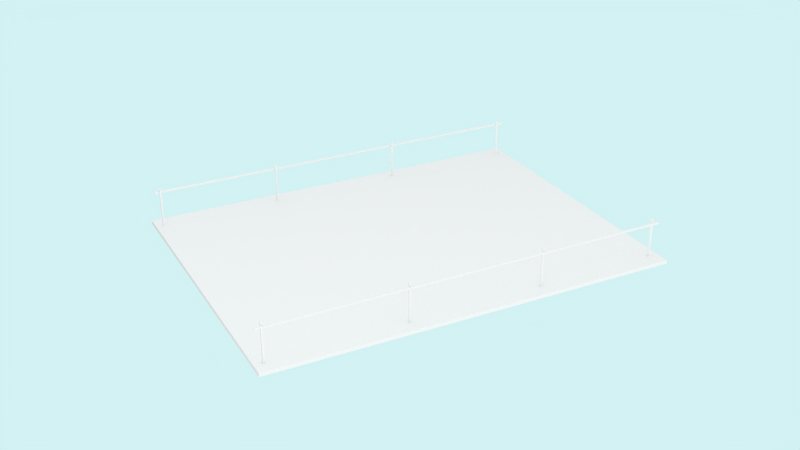# Source: ramp-top.blend  (saved by Blender 2.78.0; exported with 4.5.12 LTS)
import bpy
from mathutils import Matrix  # noqa: F401  (used for matrix-valued properties, if any)

bpy.ops.wm.read_factory_settings(use_empty=True)
scene = bpy.context.scene
scene.name = 'Scene'

# ---- collections
col_collection_20 = bpy.data.collections.new('Collection 20'); scene.collection.children.link(col_collection_20)

# ---- images (referenced by path relative to the original .blend; pixels are not part of the script)
import os
ASSET_DIR = os.environ.get("B2B_ASSET_DIR", "")  # directory of the original .blend (textures are referenced by path, not embedded)
HERE = os.path.dirname(os.path.abspath(__file__))  # packed textures are extracted next to this script under _unpacked/

def load_image(name, relpath, width, height, colorspace="sRGB"):
    """Load a texture the original file referenced (path relative to the .blend, or extracted next to this script)."""
    p = next((c for c in (os.path.join(HERE, relpath), os.path.join(ASSET_DIR, relpath)) if relpath and os.path.exists(c)), "")
    if p:
        img = bpy.data.images.load(p, check_existing=True)
        img.name = name
    else:  # same state as the original file: an image datablock whose file is absent (Cycles renders it pink)
        img = bpy.data.images.new(name, width, height)
        img.source = "FILE"
        img.filepath = "//" + (relpath or name)
    img.colorspace_settings.name = colorspace
    return img
img_azerbajian_landscape_jpg = load_image('Azerbajian_landscape.jpg', 'Azerbajian_landscape.jpg', 1024, 1024, 'sRGB')

# ---- materials (node trees are filled in below, after node groups)
mat_material = bpy.data.materials.new('Material')
mat_material.alpha_threshold = 0.0
mat_material.preview_render_type = 'CUBE'
mat_material.roughness = 0.5
mat_material.line_color = (0.0, 0.0, 0.0, 1.0)

# ---- material node trees
mat_material.use_nodes = True; mat_material.node_tree.nodes.clear()
_N = mat_material.node_tree.nodes; _L = mat_material.node_tree.links
n0 = _N.new('ShaderNodeOutputMaterial'); n0.name = 'Material Output'; n0.location = (300, 300)
n1 = _N.new('ShaderNodeMixShader'); n1.name = 'Mix Shader'; n1.location = (71, 391)
n2 = _N.new('ShaderNodeBsdfDiffuse'); n2.name = 'Diffuse BSDF'; n2.location = (-225, 334)
n2.inputs[0].default_value = (1.0, 1.0, 1.0, 1.0)
n3 = _N.new('ShaderNodeBsdfTranslucent'); n3.name = 'Translucent BSDF'; n3.location = (-246, 164)
n3.inputs[0].default_value = (0.0, 0.0, 0.0, 1.0)
n4 = _N.new('ShaderNodeFresnel'); n4.name = 'Fresnel'; n4.location = (-225, 457)
n4.inputs[0].default_value = 1.519
_L.new(n1.outputs[0], n0.inputs[0])
_L.new(n4.outputs[0], n1.inputs[0])
_L.new(n2.outputs[0], n1.inputs[1])
_L.new(n3.outputs[0], n1.inputs[2])
n0.is_active_output = True

# ---- world
world_world = bpy.data.worlds.new('World'); scene.world = world_world
world_world.use_nodes = True; world_world.node_tree.nodes.clear()
_N = world_world.node_tree.nodes; _L = world_world.node_tree.links
n0 = _N.new('ShaderNodeTexEnvironment'); n0.name = 'Environment Texture'; n0.location = (-500, 131)
n0.width = 140
n0.image = img_azerbajian_landscape_jpg
n1 = _N.new('ShaderNodeMapping'); n1.name = 'Mapping'; n1.location = (-942, 229)
n1.inputs[2].default_value = (0.0, 0.0, 0.7854)
n2 = _N.new('ShaderNodeTexCoord'); n2.name = 'Texture Coordinate'; n2.location = (-1186, 213)
n3 = _N.new('ShaderNodeBackground'); n3.name = 'Background.001'; n3.location = (4, 105)
n4 = _N.new('ShaderNodeHueSaturation'); n4.name = 'Hue Saturation Value'; n4.location = (-267, 140)
n4.inputs[1].default_value = 0.0
n5 = _N.new('ShaderNodeBackground'); n5.name = 'Background'; n5.location = (4, 236)
n5.inputs[0].default_value = (0.7135, 0.9824, 1.0, 1.0)
n5.inputs[1].default_value = 0.9
n6 = _N.new('ShaderNodeOutputWorld'); n6.name = 'World Output'; n6.location = (492, 245)
n7 = _N.new('ShaderNodeLightPath'); n7.name = 'Light Path'; n7.location = (4, 526)
n8 = _N.new('ShaderNodeMixShader'); n8.name = 'Mix Shader'; n8.location = (290, 267)
n8.width = 135
_L.new(n5.outputs[0], n8.inputs[1])
_L.new(n3.outputs[0], n8.inputs[2])
_L.new(n4.outputs[0], n3.inputs[0])
_L.new(n0.outputs[0], n4.inputs[4])
_L.new(n1.outputs[0], n0.inputs[0])
_L.new(n2.outputs[0], n1.inputs[0])
_L.new(n7.outputs[2], n8.inputs[0])
_L.new(n8.outputs[0], n6.inputs[0])
n6.is_active_output = True
world_world.color = (0.05088, 0.05088, 0.05088)
world_world.use_sun_shadow = False
world_world.sun_shadow_jitter_overblur = 0.0
world_world.cycles.sampling_method = 'MANUAL'
world_world.light_settings.ao_factor = 0.2

# ---- meshes
me_cube_008 = bpy.data.meshes.new('Cube.008')
me_cube_008.from_pydata([(-1.756, -124.8, -1.0), (-1.756, -124.8, 1.0), (-1.756, -122.8, -1.0), (-1.756, -122.8, 1.0), (1.755, -124.8, -1.0), (1.755, -124.8, 1.0), (1.755, -122.8, -1.0), (1.755, -122.8, 1.0), (-1.756, 30.04, -1.0), (-1.756, 30.04, 1.0), (-1.756, 32.04, -1.0), (-1.756, 32.04, 1.0), (1.756, 30.04, -1.0), (1.756, 30.04, 1.0), (1.756, 32.04, -1.0), (1.756, 32.04, 1.0), (-1.756, -280.9, -1.0), (-1.756, -280.9, 1.0), (-1.756, -278.9, -1.0), (-1.756, -278.9, 1.0), (1.755, -280.9, -1.0), (1.755, -280.9, 1.0), (1.755, -278.9, -1.0), (1.755, -278.9, 1.0), (-1.756, -422.7, -1.0), (-1.756, -422.7, 1.0), (-1.756, -420.7, -1.0), (-1.756, -420.7, 1.0), (1.755, -422.7, -1.0), (1.755, -422.7, 1.0), (1.755, -420.7, -1.0), (1.755, -420.7, 1.0), (-5.34, 39.57, 0.7646), (-7.549, -427.7, 0.7645), (-5.343, 39.57, 0.8384), (-7.553, -427.7, 0.8383), (-1.828, 39.57, 0.7646), (-4.037, -427.7, 0.7646), (-1.831, 39.57, 0.8385), (-4.041, -427.7, 0.8384), (598.7, 39.42, -0.8371), (598.7, 39.42, -0.6816), (591.6, -433.1, -0.8373), (591.6, -433.1, -0.6817), (-24.89, 41.2, -0.8499), (-24.89, 41.2, -0.6944), (-32.17, -433.3, -0.8501), (-32.18, -433.3, -0.6945), (569.8, -266.7, -0.9791), (569.6, -266.7, 1.021), (569.8, -268.7, -0.9791), (569.6, -268.7, 1.021), (566.3, -266.7, -0.9792), (566.1, -266.7, 1.021), (566.3, -268.7, -0.9792), (566.1, -268.7, 1.021), (569.4, -421.5, -0.9791), (569.2, -421.5, 1.021), (569.4, -423.5, -0.9791), (569.2, -423.5, 1.021), (565.9, -421.5, -0.9792), (565.7, -421.5, 1.021), (565.9, -423.5, -0.9792), (565.7, -423.5, 1.021), (570.2, -110.6, -0.9791), (570.0, -110.6, 1.021), (570.2, -112.6, -0.9791), (570.0, -112.6, 1.021), (566.7, -110.6, -0.9792), (566.5, -110.6, 1.021), (566.7, -112.6, -0.9792), (566.5, -112.6, 1.021), (570.6, 31.18, -0.9791), (570.4, 31.18, 1.021), (570.6, 29.18, -0.9791), (570.4, 29.18, 1.021), (567.1, 31.18, -0.9792), (566.9, 31.18, 1.021), (567.1, 29.18, -0.9792), (566.9, 29.18, 1.021), (572.8, -431.1, 0.7856), (576.2, 36.18, 0.7857), (572.8, -431.1, 0.8594), (576.2, 36.18, 0.8595), (569.3, -431.1, 0.7855), (572.7, 36.18, 0.7856), (569.3, -431.1, 0.8594), (572.7, 36.18, 0.8594)], [], [(1, 3, 2, 0), (3, 7, 6, 2), (7, 5, 4, 6), (5, 1, 0, 4), (0, 2, 6, 4), (5, 7, 3, 1), (9, 11, 10, 8), (11, 15, 14, 10), (15, 13, 12, 14), (13, 9, 8, 12), (8, 10, 14, 12), (13, 15, 11, 9), (17, 19, 18, 16), (19, 23, 22, 18), (23, 21, 20, 22), (21, 17, 16, 20), (16, 18, 22, 20), (21, 23, 19, 17), (25, 27, 26, 24), (27, 31, 30, 26), (31, 29, 28, 30), (29, 25, 24, 28), (24, 26, 30, 28), (29, 31, 27, 25), (33, 35, 34, 32), (35, 39, 38, 34), (39, 37, 36, 38), (37, 33, 32, 36), (32, 34, 38, 36), (37, 39, 35, 33), (40, 41, 43, 42), (42, 43, 47, 46), (46, 47, 45, 44), (44, 45, 41, 40), (42, 46, 44, 40), (47, 43, 41, 45), (49, 51, 50, 48), (51, 55, 54, 50), (55, 53, 52, 54), (53, 49, 48, 52), (48, 50, 54, 52), (53, 55, 51, 49), (57, 59, 58, 56), (59, 63, 62, 58), (63, 61, 60, 62), (61, 57, 56, 60), (56, 58, 62, 60), (61, 63, 59, 57), (65, 67, 66, 64), (67, 71, 70, 66), (71, 69, 68, 70), (69, 65, 64, 68), (64, 66, 70, 68), (69, 71, 67, 65), (73, 75, 74, 72), (75, 79, 78, 74), (79, 77, 76, 78), (77, 73, 72, 76), (72, 74, 78, 76), (77, 79, 75, 73), (81, 83, 82, 80), (83, 87, 86, 82), (87, 85, 84, 86), (85, 81, 80, 84), (80, 82, 86, 84), (85, 87, 83, 81)])
me_cube_008.materials.append(mat_material)
me_cube_008.use_remesh_preserve_volume = False
me_cube_008.use_remesh_preserve_attributes = False
me_cube_008.use_mirror_vertex_groups = False
me_cube_008.update()

# ---- objects
ob_ramp_top = bpy.data.objects.new('ramp-top', me_cube_008)

# ---- transforms, parenting, visibility, modifiers, constraints
ob_ramp_top.location = (3.807, -42.16, 2.806)
ob_ramp_top.rotation_euler = (0.0, 0.0009878, 2.746)
ob_ramp_top.scale = (0.007609, 0.01354, 0.3668)
ob_ramp_top.lineart.crease_threshold = 0.0

# ---- collection membership
col_collection_20.objects.link(ob_ramp_top)

# ---- scene / render settings (as saved in the file)
scene.frame_start = 1; scene.frame_end = 150; scene.frame_set(0)
scene.render.engine = 'CYCLES'
scene.render.resolution_percentage = 50
scene.render.dither_intensity = 0.0
scene.cycles.use_denoising = False
scene.cycles.samples = 150
scene.cycles.sampling_pattern = 'TABULATED_SOBOL'
scene.cycles.light_sampling_threshold = 0.0
scene.cycles.use_adaptive_sampling = False
scene.cycles.use_light_tree = False
scene.cycles.caustics_refractive = False
scene.cycles.blur_glossy = 5.0
scene.cycles.max_bounces = 4
scene.cycles.transmission_bounces = 4
scene.cycles.transparent_max_bounces = 4
scene.cycles.sample_clamp_direct = 4.0
scene.cycles.sample_clamp_indirect = 3.0
scene.view_settings.view_transform = 'Standard'
scene.unit_settings.scale_length = 0.01
bpy.context.view_layer.update()

# ---- added for rendering (the .blend has no active camera): camera
cam_auto = bpy.data.cameras.new('AutoCamera')
cam_auto.lens = 50.0
cam_auto.sensor_width = 36.0
cam_auto.clip_end = 1000.0
ob_auto_camera = bpy.data.objects.new('AutoCamera', cam_auto)
scene.collection.objects.link(ob_auto_camera)
ob_auto_camera.location = (12.4861, -50.4548, 10.5247)
ob_auto_camera.rotation_euler = (1.09748, -7.21219e-08, 0.694738)
scene.camera = ob_auto_camera
bpy.context.view_layer.update()
